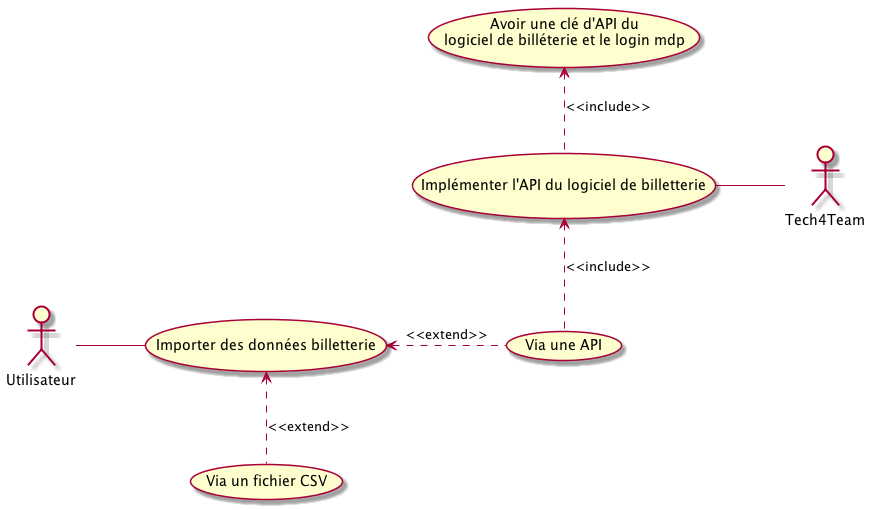

The diagram above was rendered by PlantUML. Its source (embedded in the PNG):
@startuml
(Importer des données billetterie) <.down. (Via un fichier CSV): <<extend>>
(Importer des données billetterie) <. (Via une API) : <<extend>>
(Via une API) .up.> (Implémenter l'API du logiciel de billetterie) : <<include>>
:Tech4Team: -left- (Implémenter l'API du logiciel de billetterie)
(Implémenter l'API du logiciel de billetterie) .up.> (Avoir une clé d'API du \n logiciel de billéterie et le login mdp) : <<include>>
:Utilisateur: - (Importer des données billetterie)
@enduml